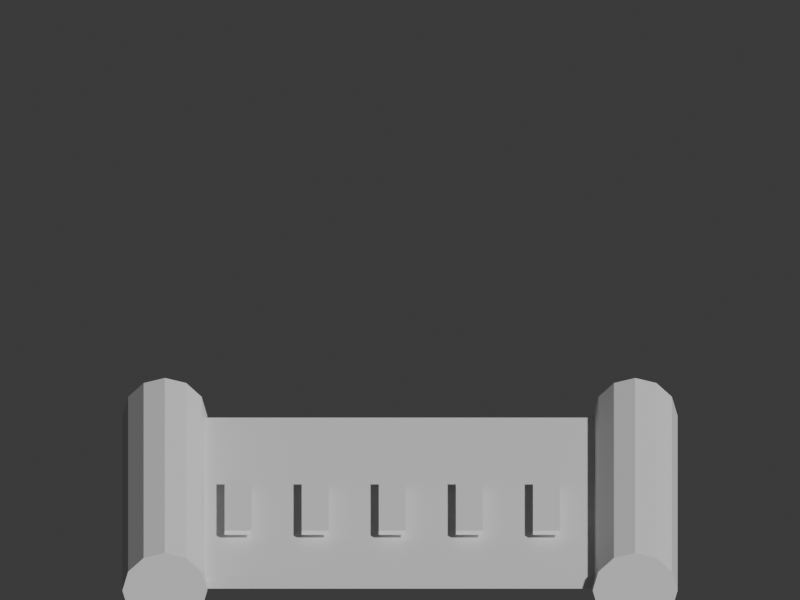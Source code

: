# Source: writing_makimono.blend  (saved by Blender 5.2.45; exported with 4.5.12 LTS)
import bpy
from mathutils import Matrix  # noqa: F401  (used for matrix-valued properties, if any)

bpy.ops.wm.read_factory_settings(use_empty=True)
scene = bpy.context.scene
scene.name = 'Scene'

# ---- collections
col_collection = bpy.data.collections.new('Collection'); scene.collection.children.link(col_collection)

# ---- materials (node trees are filled in below, after node groups)
mat_paper = bpy.data.materials.new('paper')
mat_paper.diffuse_color = (0.92, 0.84, 0.65, 1.0)
mat_wood = bpy.data.materials.new('wood')
mat_wood.diffuse_color = (0.49, 0.27, 0.13, 1.0)
mat_black = bpy.data.materials.new('black')
mat_black.diffuse_color = (0.12, 0.13, 0.15, 1.0)

# ---- material node trees
mat_paper.use_nodes = True; mat_paper.node_tree.nodes.clear()
_N = mat_paper.node_tree.nodes; _L = mat_paper.node_tree.links
n0 = _N.new('ShaderNodeBsdfPrincipled'); n0.name = 'Principled BSDF'; n0.location = (-200, 100)
n0.inputs[10].default_value = 0.005
n1 = _N.new('ShaderNodeOutputMaterial'); n1.name = 'Material Output'; n1.location = (200, 100)
_L.new(n0.outputs[0], n1.inputs[0])
n1.is_active_output = True
mat_wood.use_nodes = True; mat_wood.node_tree.nodes.clear()
_N = mat_wood.node_tree.nodes; _L = mat_wood.node_tree.links
n0 = _N.new('ShaderNodeBsdfPrincipled'); n0.name = 'Principled BSDF'; n0.location = (-200, 100)
n0.inputs[10].default_value = 0.005
n1 = _N.new('ShaderNodeOutputMaterial'); n1.name = 'Material Output'; n1.location = (200, 100)
_L.new(n0.outputs[0], n1.inputs[0])
n1.is_active_output = True
mat_black.use_nodes = True; mat_black.node_tree.nodes.clear()
_N = mat_black.node_tree.nodes; _L = mat_black.node_tree.links
n0 = _N.new('ShaderNodeBsdfPrincipled'); n0.name = 'Principled BSDF'; n0.location = (-200, 100)
n0.inputs[10].default_value = 0.005
n1 = _N.new('ShaderNodeOutputMaterial'); n1.name = 'Material Output'; n1.location = (200, 100)
_L.new(n0.outputs[0], n1.inputs[0])
n1.is_active_output = True

# ---- world
world_world = bpy.data.worlds.new('World'); scene.world = world_world
world_world.use_nodes = True; world_world.node_tree.nodes.clear()
_N = world_world.node_tree.nodes; _L = world_world.node_tree.links
n0 = _N.new('ShaderNodeOutputWorld'); n0.name = 'World Output'; n0.location = (200, 100)
n1 = _N.new('ShaderNodeBackground'); n1.name = 'Background'; n1.location = (-200, 100)
n1.inputs[0].default_value = (0.05088, 0.05088, 0.05088, 1.0)
_L.new(n1.outputs[0], n0.inputs[0])
n0.is_active_output = True
world_world.color = (0.05088, 0.05088, 0.05088)
world_world.sun_shadow_jitter_overblur = 0.0

# ---- cameras
cam_camera = bpy.data.cameras.new('Camera')
cam_camera.type = 'ORTHO'
cam_camera.ortho_scale = 2.45

# ---- meshes
me_cube = bpy.data.meshes.new('Cube')
me_cube.from_pydata([(-0.6, -0.45, -0.0175), (-0.6, -0.45, 0.0175), (-0.6, 0.45, -0.0175), (-0.6, 0.45, 0.0175), (0.6, -0.45, -0.0175), (0.6, -0.45, 0.0175), (0.6, 0.45, -0.0175), (0.6, 0.45, 0.0175)], [], [(0, 1, 3, 2), (2, 3, 7, 6), (6, 7, 5, 4), (4, 5, 1, 0), (2, 6, 4, 0), (7, 3, 1, 5)])
_uv = me_cube.uv_layers.new(name='UVMap')
_uv.uv.foreach_set('vector', [0.375, 0.0, 0.625, 0.0, 0.625, 0.25, 0.375, 0.25, 0.375, 0.25, 0.625, 0.25, 0.625, 0.5, 0.375, 0.5, 0.375, 0.5, 0.625, 0.5, 0.625, 0.75, 0.375, 0.75, 0.375, 0.75, 0.625, 0.75, 0.625, 1.0, 0.375, 1.0, 0.125, 0.5, 0.375, 0.5, 0.375, 0.75, 0.125, 0.75, 0.625, 0.5, 0.875, 0.5, 0.875, 0.75, 0.625, 0.75])
me_cube.materials.append(mat_paper)
me_cube.update()
me_cylinder = bpy.data.meshes.new('Cylinder')
me_cylinder.from_pydata([(0.0, 0.11, -0.495), (0.0, 0.11, 0.495), (0.055, 0.09526, -0.495), (0.055, 0.09526, 0.495), (0.09526, 0.055, -0.495), (0.09526, 0.055, 0.495), (0.11, 0.0, -0.495), (0.11, 0.0, 0.495), (0.09526, -0.055, -0.495), (0.09526, -0.055, 0.495), (0.055, -0.09526, -0.495), (0.055, -0.09526, 0.495), (0.0, -0.11, -0.495), (0.0, -0.11, 0.495), (-0.055, -0.09526, -0.495), (-0.055, -0.09526, 0.495), (-0.09526, -0.055, -0.495), (-0.09526, -0.055, 0.495), (-0.11, 0.0, -0.495), (-0.11, 0.0, 0.495), (-0.09526, 0.055, -0.495), (-0.09526, 0.055, 0.495), (-0.055, 0.09526, -0.495), (-0.055, 0.09526, 0.495)], [], [(0, 1, 3, 2), (2, 3, 5, 4), (4, 5, 7, 6), (6, 7, 9, 8), (8, 9, 11, 10), (10, 11, 13, 12), (12, 13, 15, 14), (14, 15, 17, 16), (16, 17, 19, 18), (18, 19, 21, 20), (3, 1, 23, 21, 19, 17, 15, 13, 11, 9, 7, 5), (20, 21, 23, 22), (22, 23, 1, 0), (0, 2, 4, 6, 8, 10, 12, 14, 16, 18, 20, 22)])
_uv = me_cylinder.uv_layers.new(name='UVMap')
_uv.uv.foreach_set('vector', [1.0, 0.5, 1.0, 1.0, 0.9167, 1.0, 0.9167, 0.5, 0.9167, 0.5, 0.9167, 1.0, 0.8333, 1.0, 0.8333, 0.5, 0.8333, 0.5, 0.8333, 1.0, 0.75, 1.0, 0.75, 0.5, 0.75, 0.5, 0.75, 1.0, 0.6667, 1.0, 0.6667, 0.5, 0.6667, 0.5, 0.6667, 1.0, 0.5833, 1.0, 0.5833, 0.5, 0.5833, 0.5, 0.5833, 1.0, 0.5, 1.0, 0.5, 0.5, 0.5, 0.5, 0.5, 1.0, 0.4167, 1.0, 0.4167, 0.5, 0.4167, 0.5, 0.4167, 1.0, 0.3333, 1.0, 0.3333, 0.5, 0.3333, 0.5, 0.3333, 1.0, 0.25, 1.0, 0.25, 0.5, 0.25, 0.5, 0.25, 1.0, 0.1667, 1.0, 0.1667, 0.5, 0.37, 0.4578, 0.25, 0.49, 0.13, 0.4578, 0.04215, 0.37, 0.01, 0.25, 0.04215, 0.13, 0.13, 0.04215, 0.25, 0.01, 0.37, 0.04215, 0.4578, 0.13, 0.49, 0.25, 0.4578, 0.37, 0.1667, 0.5, 0.1667, 1.0, 0.08333, 1.0, 0.08333, 0.5, 0.08333, 0.5, 0.08333, 1.0, 7.451e-08, 1.0, 7.451e-08, 0.5, 0.75, 0.49, 0.87, 0.4578, 0.9578, 0.37, 0.99, 0.25, 0.9578, 0.13, 0.87, 0.04215, 0.75, 0.01, 0.63, 0.04215, 0.5422, 0.13, 0.51, 0.25, 0.5422, 0.37, 0.63, 0.4578])
me_cylinder.materials.append(mat_wood)
me_cylinder.update()
me_cylinder_001 = bpy.data.meshes.new('Cylinder.001')
me_cylinder_001.from_pydata([(0.0, 0.11, -0.495), (0.0, 0.11, 0.495), (0.055, 0.09526, -0.495), (0.055, 0.09526, 0.495), (0.09526, 0.055, -0.495), (0.09526, 0.055, 0.495), (0.11, 0.0, -0.495), (0.11, 0.0, 0.495), (0.09526, -0.055, -0.495), (0.09526, -0.055, 0.495), (0.055, -0.09526, -0.495), (0.055, -0.09526, 0.495), (0.0, -0.11, -0.495), (0.0, -0.11, 0.495), (-0.055, -0.09526, -0.495), (-0.055, -0.09526, 0.495), (-0.09526, -0.055, -0.495), (-0.09526, -0.055, 0.495), (-0.11, 0.0, -0.495), (-0.11, 0.0, 0.495), (-0.09526, 0.055, -0.495), (-0.09526, 0.055, 0.495), (-0.055, 0.09526, -0.495), (-0.055, 0.09526, 0.495)], [], [(0, 1, 3, 2), (2, 3, 5, 4), (4, 5, 7, 6), (6, 7, 9, 8), (8, 9, 11, 10), (10, 11, 13, 12), (12, 13, 15, 14), (14, 15, 17, 16), (16, 17, 19, 18), (18, 19, 21, 20), (3, 1, 23, 21, 19, 17, 15, 13, 11, 9, 7, 5), (20, 21, 23, 22), (22, 23, 1, 0), (0, 2, 4, 6, 8, 10, 12, 14, 16, 18, 20, 22)])
_uv = me_cylinder_001.uv_layers.new(name='UVMap')
_uv.uv.foreach_set('vector', [1.0, 0.5, 1.0, 1.0, 0.9167, 1.0, 0.9167, 0.5, 0.9167, 0.5, 0.9167, 1.0, 0.8333, 1.0, 0.8333, 0.5, 0.8333, 0.5, 0.8333, 1.0, 0.75, 1.0, 0.75, 0.5, 0.75, 0.5, 0.75, 1.0, 0.6667, 1.0, 0.6667, 0.5, 0.6667, 0.5, 0.6667, 1.0, 0.5833, 1.0, 0.5833, 0.5, 0.5833, 0.5, 0.5833, 1.0, 0.5, 1.0, 0.5, 0.5, 0.5, 0.5, 0.5, 1.0, 0.4167, 1.0, 0.4167, 0.5, 0.4167, 0.5, 0.4167, 1.0, 0.3333, 1.0, 0.3333, 0.5, 0.3333, 0.5, 0.3333, 1.0, 0.25, 1.0, 0.25, 0.5, 0.25, 0.5, 0.25, 1.0, 0.1667, 1.0, 0.1667, 0.5, 0.37, 0.4578, 0.25, 0.49, 0.13, 0.4578, 0.04215, 0.37, 0.01, 0.25, 0.04215, 0.13, 0.13, 0.04215, 0.25, 0.01, 0.37, 0.04215, 0.4578, 0.13, 0.49, 0.25, 0.4578, 0.37, 0.1667, 0.5, 0.1667, 1.0, 0.08333, 1.0, 0.08333, 0.5, 0.08333, 0.5, 0.08333, 1.0, 7.451e-08, 1.0, 7.451e-08, 0.5, 0.75, 0.49, 0.87, 0.4578, 0.9578, 0.37, 0.99, 0.25, 0.9578, 0.13, 0.87, 0.04215, 0.75, 0.01, 0.63, 0.04215, 0.5422, 0.13, 0.51, 0.25, 0.5422, 0.37, 0.63, 0.4578])
me_cylinder_001.materials.append(mat_wood)
me_cylinder_001.update()
me_cube_001 = bpy.data.meshes.new('Cube.001')
me_cube_001.from_pydata([(-0.035, -0.145, -0.006), (-0.035, -0.145, 0.006), (-0.035, 0.145, -0.006), (-0.035, 0.145, 0.006), (0.035, -0.145, -0.006), (0.035, -0.145, 0.006), (0.035, 0.145, -0.006), (0.035, 0.145, 0.006)], [], [(0, 1, 3, 2), (2, 3, 7, 6), (6, 7, 5, 4), (4, 5, 1, 0), (2, 6, 4, 0), (7, 3, 1, 5)])
_uv = me_cube_001.uv_layers.new(name='UVMap')
_uv.uv.foreach_set('vector', [0.375, 0.0, 0.625, 0.0, 0.625, 0.25, 0.375, 0.25, 0.375, 0.25, 0.625, 0.25, 0.625, 0.5, 0.375, 0.5, 0.375, 0.5, 0.625, 0.5, 0.625, 0.75, 0.375, 0.75, 0.375, 0.75, 0.625, 0.75, 0.625, 1.0, 0.375, 1.0, 0.125, 0.5, 0.375, 0.5, 0.375, 0.75, 0.125, 0.75, 0.625, 0.5, 0.875, 0.5, 0.875, 0.75, 0.625, 0.75])
me_cube_001.materials.append(mat_black)
me_cube_001.update()
me_cube_002 = bpy.data.meshes.new('Cube.002')
me_cube_002.from_pydata([(-0.035, -0.145, -0.006), (-0.035, -0.145, 0.006), (-0.035, 0.145, -0.006), (-0.035, 0.145, 0.006), (0.035, -0.145, -0.006), (0.035, -0.145, 0.006), (0.035, 0.145, -0.006), (0.035, 0.145, 0.006)], [], [(0, 1, 3, 2), (2, 3, 7, 6), (6, 7, 5, 4), (4, 5, 1, 0), (2, 6, 4, 0), (7, 3, 1, 5)])
_uv = me_cube_002.uv_layers.new(name='UVMap')
_uv.uv.foreach_set('vector', [0.375, 0.0, 0.625, 0.0, 0.625, 0.25, 0.375, 0.25, 0.375, 0.25, 0.625, 0.25, 0.625, 0.5, 0.375, 0.5, 0.375, 0.5, 0.625, 0.5, 0.625, 0.75, 0.375, 0.75, 0.375, 0.75, 0.625, 0.75, 0.625, 1.0, 0.375, 1.0, 0.125, 0.5, 0.375, 0.5, 0.375, 0.75, 0.125, 0.75, 0.625, 0.5, 0.875, 0.5, 0.875, 0.75, 0.625, 0.75])
me_cube_002.materials.append(mat_black)
me_cube_002.update()
me_cube_003 = bpy.data.meshes.new('Cube.003')
me_cube_003.from_pydata([(-0.035, -0.145, -0.006), (-0.035, -0.145, 0.006), (-0.035, 0.145, -0.006), (-0.035, 0.145, 0.006), (0.035, -0.145, -0.006), (0.035, -0.145, 0.006), (0.035, 0.145, -0.006), (0.035, 0.145, 0.006)], [], [(0, 1, 3, 2), (2, 3, 7, 6), (6, 7, 5, 4), (4, 5, 1, 0), (2, 6, 4, 0), (7, 3, 1, 5)])
_uv = me_cube_003.uv_layers.new(name='UVMap')
_uv.uv.foreach_set('vector', [0.375, 0.0, 0.625, 0.0, 0.625, 0.25, 0.375, 0.25, 0.375, 0.25, 0.625, 0.25, 0.625, 0.5, 0.375, 0.5, 0.375, 0.5, 0.625, 0.5, 0.625, 0.75, 0.375, 0.75, 0.375, 0.75, 0.625, 0.75, 0.625, 1.0, 0.375, 1.0, 0.125, 0.5, 0.375, 0.5, 0.375, 0.75, 0.125, 0.75, 0.625, 0.5, 0.875, 0.5, 0.875, 0.75, 0.625, 0.75])
me_cube_003.materials.append(mat_black)
me_cube_003.update()
me_cube_004 = bpy.data.meshes.new('Cube.004')
me_cube_004.from_pydata([(-0.035, -0.145, -0.006), (-0.035, -0.145, 0.006), (-0.035, 0.145, -0.006), (-0.035, 0.145, 0.006), (0.035, -0.145, -0.006), (0.035, -0.145, 0.006), (0.035, 0.145, -0.006), (0.035, 0.145, 0.006)], [], [(0, 1, 3, 2), (2, 3, 7, 6), (6, 7, 5, 4), (4, 5, 1, 0), (2, 6, 4, 0), (7, 3, 1, 5)])
_uv = me_cube_004.uv_layers.new(name='UVMap')
_uv.uv.foreach_set('vector', [0.375, 0.0, 0.625, 0.0, 0.625, 0.25, 0.375, 0.25, 0.375, 0.25, 0.625, 0.25, 0.625, 0.5, 0.375, 0.5, 0.375, 0.5, 0.625, 0.5, 0.625, 0.75, 0.375, 0.75, 0.375, 0.75, 0.625, 0.75, 0.625, 1.0, 0.375, 1.0, 0.125, 0.5, 0.375, 0.5, 0.375, 0.75, 0.125, 0.75, 0.625, 0.5, 0.875, 0.5, 0.875, 0.75, 0.625, 0.75])
me_cube_004.materials.append(mat_black)
me_cube_004.update()
me_cube_005 = bpy.data.meshes.new('Cube.005')
me_cube_005.from_pydata([(-0.035, -0.145, -0.006), (-0.035, -0.145, 0.006), (-0.035, 0.145, -0.006), (-0.035, 0.145, 0.006), (0.035, -0.145, -0.006), (0.035, -0.145, 0.006), (0.035, 0.145, -0.006), (0.035, 0.145, 0.006)], [], [(0, 1, 3, 2), (2, 3, 7, 6), (6, 7, 5, 4), (4, 5, 1, 0), (2, 6, 4, 0), (7, 3, 1, 5)])
_uv = me_cube_005.uv_layers.new(name='UVMap')
_uv.uv.foreach_set('vector', [0.375, 0.0, 0.625, 0.0, 0.625, 0.25, 0.375, 0.25, 0.375, 0.25, 0.625, 0.25, 0.625, 0.5, 0.375, 0.5, 0.375, 0.5, 0.625, 0.5, 0.625, 0.75, 0.375, 0.75, 0.375, 0.75, 0.625, 0.75, 0.625, 1.0, 0.375, 1.0, 0.125, 0.5, 0.375, 0.5, 0.375, 0.75, 0.125, 0.75, 0.625, 0.5, 0.875, 0.5, 0.875, 0.75, 0.625, 0.75])
me_cube_005.materials.append(mat_black)
me_cube_005.update()

# ---- objects
ob_unrolled_scroll = bpy.data.objects.new('Unrolled scroll', me_cube)
ob_makimono_scroll_rod = bpy.data.objects.new('Makimono scroll rod', me_cylinder)
ob_makimono_scroll_rod_001 = bpy.data.objects.new('Makimono scroll rod.001', me_cylinder_001)
ob_calligraphic_mark = bpy.data.objects.new('Calligraphic mark', me_cube_001)
ob_calligraphic_mark_001 = bpy.data.objects.new('Calligraphic mark.001', me_cube_002)
ob_calligraphic_mark_002 = bpy.data.objects.new('Calligraphic mark.002', me_cube_003)
ob_calligraphic_mark_003 = bpy.data.objects.new('Calligraphic mark.003', me_cube_004)
ob_calligraphic_mark_004 = bpy.data.objects.new('Calligraphic mark.004', me_cube_005)
ob_turntable_camera = bpy.data.objects.new('Turntable_Camera', cam_camera)

# ---- transforms, parenting, visibility, modifiers, constraints
ob_unrolled_scroll.location = (0.0, 0.0, 0.1299)
ob_unrolled_scroll.scale = (1.181, 1.181, 1.181)
ob_makimono_scroll_rod.location = (-0.7201, 0.0, 0.1299)
ob_makimono_scroll_rod.rotation_euler = (1.571, -0.0, 0.0)
ob_makimono_scroll_rod.scale = (1.181, 1.181, 1.181)
ob_makimono_scroll_rod_001.location = (0.7201, 0.0, 0.1299)
ob_makimono_scroll_rod_001.rotation_euler = (1.571, -0.0, 0.0)
ob_makimono_scroll_rod_001.scale = (1.181, 1.181, 1.181)
ob_calligraphic_mark.location = (-0.4958, -0.1181, 0.1771)
ob_calligraphic_mark.scale = (1.181, 1.181, 1.181)
ob_calligraphic_mark_001.location = (-0.2597, -0.1181, 0.1771)
ob_calligraphic_mark_001.scale = (1.181, 1.181, 1.181)
ob_calligraphic_mark_002.location = (-0.02361, -0.1181, 0.1771)
ob_calligraphic_mark_002.scale = (1.181, 1.181, 1.181)
ob_calligraphic_mark_003.location = (0.2125, -0.1181, 0.1771)
ob_calligraphic_mark_003.scale = (1.181, 1.181, 1.181)
ob_calligraphic_mark_004.location = (0.4486, -0.1181, 0.1771)
ob_calligraphic_mark_004.scale = (1.181, 1.181, 1.181)
ob_turntable_camera.location = (2.817e-16, -4.6, 3.2)
ob_turntable_camera.rotation_euler = (1.095, 3.154e-24, 6.123e-17)

# ---- collection membership
col_collection.objects.link(ob_unrolled_scroll)
col_collection.objects.link(ob_makimono_scroll_rod)
col_collection.objects.link(ob_makimono_scroll_rod_001)
col_collection.objects.link(ob_calligraphic_mark)
col_collection.objects.link(ob_calligraphic_mark_001)
col_collection.objects.link(ob_calligraphic_mark_002)
col_collection.objects.link(ob_calligraphic_mark_003)
col_collection.objects.link(ob_calligraphic_mark_004)
col_collection.objects.link(ob_turntable_camera)

# ---- scene / render settings (as saved in the file)
scene.camera = ob_turntable_camera
scene.frame_start = 1; scene.frame_end = 144; scene.frame_set(144)
scene.render.engine = 'BLENDER_WORKBENCH'
scene.render.resolution_x = 400
scene.render.resolution_y = 300
scene.render.bake_bias = 0.0
scene.render.bake_samples = 0
scene.render.compositor_device = 'GPU'
scene.eevee.use_volume_custom_range = False
scene.eevee.fast_gi_thickness_near = 0.1
scene.eevee.fast_gi_thickness_far = 0.0
scene.eevee.ray_tracing_options.screen_trace_thickness = 0.1
bpy.context.view_layer.update()

# ---- added for rendering (the .blend has no usable light): sun
light_auto_sun = bpy.data.lights.new('AutoSun', 'SUN')
light_auto_sun.energy = 3.0
light_auto_sun.angle = 0.0523599
ob_auto_sun = bpy.data.objects.new('AutoSun', light_auto_sun)
scene.collection.objects.link(ob_auto_sun)
ob_auto_sun.rotation_euler = (0.872665, 0.174533, 0.523599)
bpy.context.view_layer.update()

